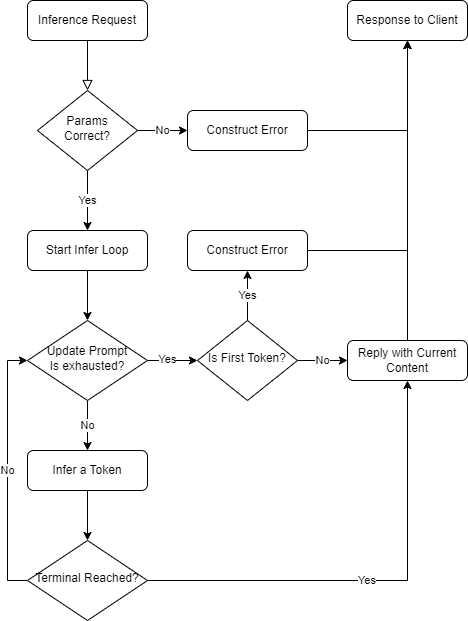

The diagram above was exported from draw.io. Its source (the exported page's mxGraphModel, read from the mxfile embedded in the PNG):
<mxGraphModel dx="1130" dy="596" grid="1" gridSize="10" guides="1" tooltips="1" connect="1" arrows="1" fold="1" page="1" pageScale="1" pageWidth="827" pageHeight="1169" math="0" shadow="0">
  <root>
    <mxCell id="WIyWlLk6GJQsqaUBKTNV-0" />
    <mxCell id="WIyWlLk6GJQsqaUBKTNV-1" parent="WIyWlLk6GJQsqaUBKTNV-0" />
    <mxCell id="WIyWlLk6GJQsqaUBKTNV-2" value="" style="rounded=0;html=1;jettySize=auto;orthogonalLoop=1;fontSize=11;endArrow=block;endFill=0;endSize=8;strokeWidth=1;shadow=0;labelBackgroundColor=none;edgeStyle=orthogonalEdgeStyle;" parent="WIyWlLk6GJQsqaUBKTNV-1" source="WIyWlLk6GJQsqaUBKTNV-3" target="WIyWlLk6GJQsqaUBKTNV-6" edge="1">
      <mxGeometry relative="1" as="geometry" />
    </mxCell>
    <mxCell id="WIyWlLk6GJQsqaUBKTNV-3" value="Inference Request" style="rounded=1;whiteSpace=wrap;html=1;fontSize=12;glass=0;strokeWidth=1;shadow=0;" parent="WIyWlLk6GJQsqaUBKTNV-1" vertex="1">
      <mxGeometry x="160" y="80" width="120" height="40" as="geometry" />
    </mxCell>
    <mxCell id="2U3K5X3LkM50g2yNobag-3" value="Yes" style="edgeStyle=orthogonalEdgeStyle;rounded=0;orthogonalLoop=1;jettySize=auto;html=1;exitX=0.5;exitY=1;exitDx=0;exitDy=0;" edge="1" parent="WIyWlLk6GJQsqaUBKTNV-1" source="WIyWlLk6GJQsqaUBKTNV-6" target="WIyWlLk6GJQsqaUBKTNV-11">
      <mxGeometry relative="1" as="geometry" />
    </mxCell>
    <mxCell id="2U3K5X3LkM50g2yNobag-4" value="No" style="edgeStyle=orthogonalEdgeStyle;rounded=0;orthogonalLoop=1;jettySize=auto;html=1;exitX=1;exitY=0.5;exitDx=0;exitDy=0;entryX=0;entryY=0.5;entryDx=0;entryDy=0;" edge="1" parent="WIyWlLk6GJQsqaUBKTNV-1" source="WIyWlLk6GJQsqaUBKTNV-6" target="WIyWlLk6GJQsqaUBKTNV-7">
      <mxGeometry relative="1" as="geometry" />
    </mxCell>
    <mxCell id="WIyWlLk6GJQsqaUBKTNV-6" value="Params Correct?" style="rhombus;whiteSpace=wrap;html=1;shadow=0;fontFamily=Helvetica;fontSize=12;align=center;strokeWidth=1;spacing=6;spacingTop=-4;" parent="WIyWlLk6GJQsqaUBKTNV-1" vertex="1">
      <mxGeometry x="170" y="170" width="100" height="80" as="geometry" />
    </mxCell>
    <mxCell id="2U3K5X3LkM50g2yNobag-1" style="edgeStyle=orthogonalEdgeStyle;rounded=0;orthogonalLoop=1;jettySize=auto;html=1;entryX=0.5;entryY=1;entryDx=0;entryDy=0;" edge="1" parent="WIyWlLk6GJQsqaUBKTNV-1" source="WIyWlLk6GJQsqaUBKTNV-7" target="2U3K5X3LkM50g2yNobag-0">
      <mxGeometry relative="1" as="geometry" />
    </mxCell>
    <mxCell id="WIyWlLk6GJQsqaUBKTNV-7" value="Construct Error" style="rounded=1;whiteSpace=wrap;html=1;fontSize=12;glass=0;strokeWidth=1;shadow=0;" parent="WIyWlLk6GJQsqaUBKTNV-1" vertex="1">
      <mxGeometry x="320" y="190" width="120" height="40" as="geometry" />
    </mxCell>
    <mxCell id="2U3K5X3LkM50g2yNobag-8" style="edgeStyle=orthogonalEdgeStyle;rounded=0;orthogonalLoop=1;jettySize=auto;html=1;exitX=0.5;exitY=1;exitDx=0;exitDy=0;entryX=0.5;entryY=0;entryDx=0;entryDy=0;" edge="1" parent="WIyWlLk6GJQsqaUBKTNV-1" source="WIyWlLk6GJQsqaUBKTNV-11" target="2U3K5X3LkM50g2yNobag-5">
      <mxGeometry relative="1" as="geometry">
        <mxPoint x="220" y="380" as="targetPoint" />
      </mxGeometry>
    </mxCell>
    <mxCell id="WIyWlLk6GJQsqaUBKTNV-11" value="Start Infer Loop" style="rounded=1;whiteSpace=wrap;html=1;fontSize=12;glass=0;strokeWidth=1;shadow=0;" parent="WIyWlLk6GJQsqaUBKTNV-1" vertex="1">
      <mxGeometry x="160" y="310" width="120" height="40" as="geometry" />
    </mxCell>
    <mxCell id="2U3K5X3LkM50g2yNobag-0" value="Response to Client" style="rounded=1;whiteSpace=wrap;html=1;fontSize=12;glass=0;strokeWidth=1;shadow=0;" vertex="1" parent="WIyWlLk6GJQsqaUBKTNV-1">
      <mxGeometry x="480" y="80" width="120" height="40" as="geometry" />
    </mxCell>
    <mxCell id="2U3K5X3LkM50g2yNobag-10" style="edgeStyle=orthogonalEdgeStyle;rounded=0;orthogonalLoop=1;jettySize=auto;html=1;exitX=1;exitY=0.5;exitDx=0;exitDy=0;entryX=0;entryY=0.5;entryDx=0;entryDy=0;" edge="1" parent="WIyWlLk6GJQsqaUBKTNV-1" source="2U3K5X3LkM50g2yNobag-5" target="2U3K5X3LkM50g2yNobag-9">
      <mxGeometry relative="1" as="geometry" />
    </mxCell>
    <mxCell id="2U3K5X3LkM50g2yNobag-17" value="Yes" style="edgeLabel;html=1;align=center;verticalAlign=middle;resizable=0;points=[];" vertex="1" connectable="0" parent="2U3K5X3LkM50g2yNobag-10">
      <mxGeometry x="-0.24" y="2" relative="1" as="geometry">
        <mxPoint as="offset" />
      </mxGeometry>
    </mxCell>
    <mxCell id="2U3K5X3LkM50g2yNobag-20" value="No" style="edgeStyle=orthogonalEdgeStyle;rounded=0;orthogonalLoop=1;jettySize=auto;html=1;exitX=0.5;exitY=1;exitDx=0;exitDy=0;entryX=0.5;entryY=0;entryDx=0;entryDy=0;" edge="1" parent="WIyWlLk6GJQsqaUBKTNV-1" source="2U3K5X3LkM50g2yNobag-5" target="2U3K5X3LkM50g2yNobag-19">
      <mxGeometry relative="1" as="geometry" />
    </mxCell>
    <mxCell id="2U3K5X3LkM50g2yNobag-5" value="Update Prompt&lt;br&gt;Is exhausted?" style="rhombus;whiteSpace=wrap;html=1;shadow=0;fontFamily=Helvetica;fontSize=12;align=center;strokeWidth=1;spacing=6;spacingTop=-4;" vertex="1" parent="WIyWlLk6GJQsqaUBKTNV-1">
      <mxGeometry x="160" y="400" width="120" height="80" as="geometry" />
    </mxCell>
    <mxCell id="2U3K5X3LkM50g2yNobag-12" value="Yes" style="edgeStyle=orthogonalEdgeStyle;rounded=0;orthogonalLoop=1;jettySize=auto;html=1;exitX=0.5;exitY=0;exitDx=0;exitDy=0;entryX=0.5;entryY=1;entryDx=0;entryDy=0;" edge="1" parent="WIyWlLk6GJQsqaUBKTNV-1" source="2U3K5X3LkM50g2yNobag-9" target="2U3K5X3LkM50g2yNobag-11">
      <mxGeometry relative="1" as="geometry" />
    </mxCell>
    <mxCell id="2U3K5X3LkM50g2yNobag-14" value="No" style="edgeStyle=orthogonalEdgeStyle;rounded=0;orthogonalLoop=1;jettySize=auto;html=1;exitX=1;exitY=0.5;exitDx=0;exitDy=0;entryX=0;entryY=0.5;entryDx=0;entryDy=0;" edge="1" parent="WIyWlLk6GJQsqaUBKTNV-1" source="2U3K5X3LkM50g2yNobag-9" target="2U3K5X3LkM50g2yNobag-13">
      <mxGeometry relative="1" as="geometry" />
    </mxCell>
    <mxCell id="2U3K5X3LkM50g2yNobag-9" value="Is First Token?" style="rhombus;whiteSpace=wrap;html=1;shadow=0;fontFamily=Helvetica;fontSize=12;align=center;strokeWidth=1;spacing=6;spacingTop=-4;" vertex="1" parent="WIyWlLk6GJQsqaUBKTNV-1">
      <mxGeometry x="330" y="400" width="100" height="80" as="geometry" />
    </mxCell>
    <mxCell id="2U3K5X3LkM50g2yNobag-15" style="edgeStyle=orthogonalEdgeStyle;rounded=0;orthogonalLoop=1;jettySize=auto;html=1;exitX=1;exitY=0.5;exitDx=0;exitDy=0;entryX=0.5;entryY=1;entryDx=0;entryDy=0;" edge="1" parent="WIyWlLk6GJQsqaUBKTNV-1" source="2U3K5X3LkM50g2yNobag-11" target="2U3K5X3LkM50g2yNobag-0">
      <mxGeometry relative="1" as="geometry" />
    </mxCell>
    <mxCell id="2U3K5X3LkM50g2yNobag-11" value="Construct Error" style="rounded=1;whiteSpace=wrap;html=1;fontSize=12;glass=0;strokeWidth=1;shadow=0;" vertex="1" parent="WIyWlLk6GJQsqaUBKTNV-1">
      <mxGeometry x="320" y="310" width="120" height="40" as="geometry" />
    </mxCell>
    <mxCell id="2U3K5X3LkM50g2yNobag-16" style="edgeStyle=orthogonalEdgeStyle;rounded=0;orthogonalLoop=1;jettySize=auto;html=1;exitX=0.5;exitY=0;exitDx=0;exitDy=0;" edge="1" parent="WIyWlLk6GJQsqaUBKTNV-1" source="2U3K5X3LkM50g2yNobag-13">
      <mxGeometry relative="1" as="geometry">
        <mxPoint x="540" y="120" as="targetPoint" />
      </mxGeometry>
    </mxCell>
    <mxCell id="2U3K5X3LkM50g2yNobag-13" value="Reply with Current Content" style="rounded=1;whiteSpace=wrap;html=1;fontSize=12;glass=0;strokeWidth=1;shadow=0;" vertex="1" parent="WIyWlLk6GJQsqaUBKTNV-1">
      <mxGeometry x="480" y="420" width="120" height="40" as="geometry" />
    </mxCell>
    <mxCell id="2U3K5X3LkM50g2yNobag-23" style="edgeStyle=orthogonalEdgeStyle;rounded=0;orthogonalLoop=1;jettySize=auto;html=1;exitX=0.5;exitY=1;exitDx=0;exitDy=0;" edge="1" parent="WIyWlLk6GJQsqaUBKTNV-1" source="2U3K5X3LkM50g2yNobag-19" target="2U3K5X3LkM50g2yNobag-22">
      <mxGeometry relative="1" as="geometry" />
    </mxCell>
    <mxCell id="2U3K5X3LkM50g2yNobag-19" value="Infer a Token" style="rounded=1;whiteSpace=wrap;html=1;fontSize=12;glass=0;strokeWidth=1;shadow=0;" vertex="1" parent="WIyWlLk6GJQsqaUBKTNV-1">
      <mxGeometry x="160" y="530" width="120" height="40" as="geometry" />
    </mxCell>
    <mxCell id="2U3K5X3LkM50g2yNobag-24" value="No" style="edgeStyle=orthogonalEdgeStyle;rounded=0;orthogonalLoop=1;jettySize=auto;html=1;exitX=0;exitY=0.5;exitDx=0;exitDy=0;entryX=0;entryY=0.5;entryDx=0;entryDy=0;" edge="1" parent="WIyWlLk6GJQsqaUBKTNV-1" source="2U3K5X3LkM50g2yNobag-22" target="2U3K5X3LkM50g2yNobag-5">
      <mxGeometry relative="1" as="geometry">
        <Array as="points">
          <mxPoint x="140" y="660" />
          <mxPoint x="140" y="440" />
        </Array>
      </mxGeometry>
    </mxCell>
    <mxCell id="2U3K5X3LkM50g2yNobag-25" value="Yes" style="edgeStyle=orthogonalEdgeStyle;rounded=0;orthogonalLoop=1;jettySize=auto;html=1;exitX=1;exitY=0.5;exitDx=0;exitDy=0;entryX=0.5;entryY=1;entryDx=0;entryDy=0;labelPosition=center;verticalLabelPosition=top;align=right;verticalAlign=middle;" edge="1" parent="WIyWlLk6GJQsqaUBKTNV-1" source="2U3K5X3LkM50g2yNobag-22" target="2U3K5X3LkM50g2yNobag-13">
      <mxGeometry relative="1" as="geometry" />
    </mxCell>
    <mxCell id="2U3K5X3LkM50g2yNobag-22" value="Terminal Reached?" style="rhombus;whiteSpace=wrap;html=1;shadow=0;fontFamily=Helvetica;fontSize=12;align=center;strokeWidth=1;spacing=6;spacingTop=-4;" vertex="1" parent="WIyWlLk6GJQsqaUBKTNV-1">
      <mxGeometry x="160" y="620" width="120" height="80" as="geometry" />
    </mxCell>
  </root>
</mxGraphModel>